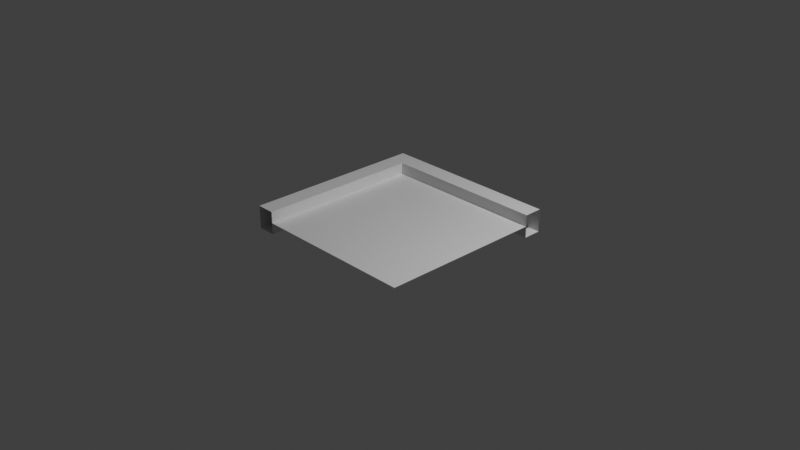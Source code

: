 # Source: multidecor_window_segment_2.blend  (saved by Blender 3.0.42; exported with 4.5.12 LTS)
import bpy
from mathutils import Matrix  # noqa: F401  (used for matrix-valued properties, if any)

bpy.ops.wm.read_factory_settings(use_empty=True)
scene = bpy.context.scene
scene.name = 'Scene'

# ---- collections
col_collection = bpy.data.collections.new('Collection'); scene.collection.children.link(col_collection)

# ---- materials (node trees are filled in below, after node groups)
mat_material = bpy.data.materials.new('Material')
mat_material.alpha_threshold = 0.0
mat_material.use_transparent_shadow = False
mat_material.line_color = (0.0, 0.0, 0.0, 1.0)
mat_material_001 = bpy.data.materials.new('Material.001')
mat_material_001.use_transparent_shadow = False

# ---- material node trees
mat_material.use_nodes = True; mat_material.node_tree.nodes.clear()
_N = mat_material.node_tree.nodes; _L = mat_material.node_tree.links
n0 = _N.new('ShaderNodeOutputMaterial'); n0.name = 'Material Output'; n0.location = (300, 300)
n1 = _N.new('ShaderNodeBsdfPrincipled'); n1.name = 'Principled BSDF'; n1.location = (10, 300)
n1.distribution = 'GGX'
n1.subsurface_method = 'RANDOM_WALK_SKIN'
n1.inputs[2].default_value = 0.4
n1.inputs[3].default_value = 1.45
n1.inputs[27].default_value = (0.0, 0.0, 0.0, 1.0)
n1.inputs[28].default_value = 1.0
_L.new(n1.outputs[0], n0.inputs[0])
n0.is_active_output = True
mat_material_001.use_nodes = True; mat_material_001.node_tree.nodes.clear()
_N = mat_material_001.node_tree.nodes; _L = mat_material_001.node_tree.links
n0 = _N.new('ShaderNodeBsdfPrincipled'); n0.name = 'Principled BSDF'; n0.location = (10, 300)
n0.distribution = 'GGX'
n0.subsurface_method = 'RANDOM_WALK_SKIN'
n0.inputs[3].default_value = 1.45
n0.inputs[27].default_value = (0.0, 0.0, 0.0, 1.0)
n0.inputs[28].default_value = 1.0
n1 = _N.new('ShaderNodeOutputMaterial'); n1.name = 'Material Output'; n1.location = (300, 300)
_L.new(n0.outputs[0], n1.inputs[0])
n1.is_active_output = True

# ---- world
world_world = bpy.data.worlds.new('World'); scene.world = world_world
world_world.use_nodes = True; world_world.node_tree.nodes.clear()
_N = world_world.node_tree.nodes; _L = world_world.node_tree.links
n0 = _N.new('ShaderNodeOutputWorld'); n0.name = 'World Output'; n0.location = (300, 300)
n1 = _N.new('ShaderNodeBackground'); n1.name = 'Background'; n1.location = (10, 300)
n1.inputs[0].default_value = (0.05088, 0.05088, 0.05088, 1.0)
_L.new(n1.outputs[0], n0.inputs[0])
n0.is_active_output = True
world_world.color = (0.05088, 0.05088, 0.05088)
world_world.use_sun_shadow = False
world_world.sun_shadow_jitter_overblur = 0.0

# ---- cameras
cam_camera = bpy.data.cameras.new('Camera')
cam_camera.clip_end = 100.0
cam_camera.ortho_scale = 7.314

# ---- lights
light_light = bpy.data.lights.new('Light', 'POINT')
light_light.transmission_factor = 0.0
light_light.energy = 1000.0
light_light.shadow_soft_size = 0.1
light_light.shadow_maximum_resolution = 0.006
light_light.use_absolute_resolution = True

# ---- meshes
me_cube = bpy.data.meshes.new('Cube')
me_cube.from_pydata([(1.0, 1.0, 0.125), (1.0, 1.0, -0.125), (-1.0, -1.0, 0.125), (-1.0, 1.0, 0.125), (-1.0, -1.0, -0.125), (-1.0, 1.0, -0.125), (1.0, 0.8, 0.125), (1.0, 0.8, -0.125), (-0.8, -1.0, 0.125), (-0.8, 0.8, 0.125), (-0.8, -1.0, -0.125), (-0.8, 0.8, -0.125), (-0.8, 0.8, 5.96e-08), (1.0, -1.0, 0.0), (-0.8, -1.0, 0.0), (1.0, 0.8, 5.96e-08)], [], [(12, 14, 8, 9), (5, 4, 2, 3), (3, 0, 1, 5), (12, 15, 7, 11), (5, 11, 10, 4), (1, 7, 11, 5), (3, 9, 6, 0), (2, 8, 9, 3), (9, 6, 15, 12), (11, 10, 14, 12), (15, 13, 14, 12)])
me_cube.polygons.foreach_set('material_index', [0, 0, 0, 0, 0, 0, 0, 0, 0, 0, 1])
_uv = me_cube.uv_layers.new(name='UVMap')
_uv.uv.foreach_set('vector', [0.2634, 0.2631, 0.7366, 0.2631, 0.7366, 0.2302, 0.2634, 0.2302, 0.6183, 0.2959, 0.09245, 0.2959, 0.09245, 0.2302, 0.6183, 0.2302, 0.0001411, 0.3817, 0.526, 0.3817, 0.526, 0.3817, 0.0001411, 0.3817, 0.05273, 0.9733, 0.526, 0.9733, 0.526, 0.9733, 0.05273, 0.9733, 0.3225, 0.2959, 0.2699, 0.2959, 0.2699, 0.2959, 0.3225, 0.2959, 0.526, 0.9075, 0.526, 0.9075, 0.05273, 0.9075, 0.0001415, 0.9075, 0.000141, 0.3159, 0.05273, 0.3159, 0.526, 0.3159, 0.526, 0.3159, 0.3883, 0.2302, 0.4408, 0.2302, 0.4408, 0.2302, 0.3883, 0.2302, 0.05273, 0.7366, 0.526, 0.7366, 0.526, 0.7366, 0.05273, 0.7366, 0.02672, 0.2959, 0.5, 0.2959, 0.5, 0.2631, 0.02672, 0.2631, 0.000125, 0.5556, 0.000125, 0.5556, 0.9999, 0.5556, 0.9999, 0.5556])
me_cube.materials.append(mat_material)
me_cube.materials.append(mat_material_001)
me_cube.use_remesh_preserve_volume = False
me_cube.use_remesh_preserve_attributes = False
me_cube.use_mirror_vertex_groups = False
me_cube.update()

# ---- objects
ob_cube = bpy.data.objects.new('Cube', me_cube)
ob_light = bpy.data.objects.new('Light', light_light)
ob_camera = bpy.data.objects.new('Camera', cam_camera)

# ---- transforms, parenting, visibility, modifiers, constraints
ob_cube.location = (0.0, 0.0, 0.0)
ob_cube.lock_rotations_4d = False
ob_cube.empty_display_type = 'ARROWS'
ob_cube.lineart.crease_threshold = 0.0
ob_light.location = (4.076, 1.005, 5.904)
ob_light.rotation_euler = (0.6503, 0.05522, 1.866)
ob_light.lock_rotations_4d = False
ob_light.empty_display_type = 'ARROWS'
ob_light.color = (0.0, 0.0, 0.0, 0.0)
ob_light.lineart.crease_threshold = 0.0
ob_camera.location = (7.359, -6.926, 4.958)
ob_camera.rotation_euler = (1.109, 0.0, 0.8149)
ob_camera.lock_rotations_4d = False
ob_camera.empty_display_type = 'ARROWS'
ob_camera.color = (0.0, 0.0, 0.0, 0.0)
ob_camera.display_type = 'WIRE'
ob_camera.lineart.crease_threshold = 0.0

# ---- collection membership
col_collection.objects.link(ob_cube)
col_collection.objects.link(ob_light)
col_collection.objects.link(ob_camera)

# ---- scene / render settings (as saved in the file)
scene.camera = ob_camera
scene.frame_start = 1; scene.frame_end = 250; scene.frame_set(1)
scene.render.engine = 'BLENDER_EEVEE_NEXT'
scene.cycles.sampling_pattern = 'TABULATED_SOBOL'
scene.cycles.use_light_tree = False
scene.view_settings.view_transform = 'Standard'
bpy.context.view_layer.update()

